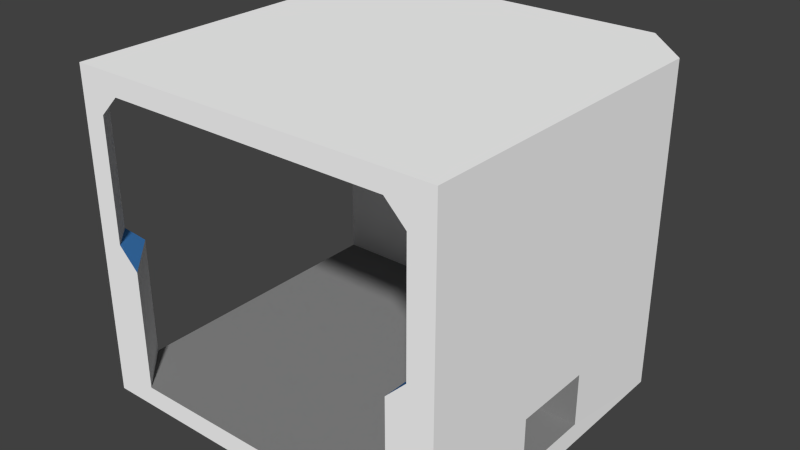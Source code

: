 # Source: Lshapevents.blend  (saved by Blender 2.76.0; exported with 4.5.12 LTS)
import bpy
from mathutils import Matrix  # noqa: F401  (used for matrix-valued properties, if any)

bpy.ops.wm.read_factory_settings(use_empty=True)
scene = bpy.context.scene
scene.name = 'Scene'

# ---- collections
col_collection_1 = bpy.data.collections.new('Collection 1'); scene.collection.children.link(col_collection_1)

# ---- materials (node trees are filled in below, after node groups)
mat_material = bpy.data.materials.new('Material')
mat_material.alpha_threshold = 0.0
mat_material.use_transparent_shadow = False
mat_material.diffuse_color = (1.0, 1.0, 1.0, 1.0)
mat_material.roughness = 0.5
mat_material.specular_intensity = 0.5064
mat_material.line_color = (0.0, 0.0, 0.0, 1.0)
mat_material_001 = bpy.data.materials.new('Material.001')
mat_material_001.alpha_threshold = 0.0
mat_material_001.use_transparent_shadow = False
mat_material_001.diffuse_color = (0.2529, 0.2529, 0.2529, 1.0)
mat_material_001.specular_color = (0.1149, 0.1149, 0.1149)
mat_material_001.roughness = 0.5
mat_material_001.specular_intensity = 0.1847
mat_material_002 = bpy.data.materials.new('Material.002')
mat_material_002.alpha_threshold = 0.0
mat_material_002.use_transparent_shadow = False
mat_material_002.diffuse_color = (0.08124, 0.3226, 0.8, 1.0)
mat_material_002.roughness = 0.5

# ---- material node trees

# ---- world
world_world = bpy.data.worlds.new('World'); scene.world = world_world
world_world.color = (0.05088, 0.05088, 0.05088)
world_world.use_sun_shadow = False
world_world.sun_shadow_jitter_overblur = 0.0
world_world.cycles.sampling_method = 'MANUAL'
world_world.cycles.sample_map_resolution = 256

# ---- meshes
me_cube = bpy.data.meshes.new('Cube')
me_cube.from_pydata([(-1.145, 3.145, -0.9584), (-1.145, 1.145, -0.9584), (-1.145, 3.145, 1.042), (-1.145, 1.145, 1.042), (-1.145, 2.145, -0.9584), (-1.145, 1.145, 0.04159), (-1.145, 2.145, 1.042), (-1.145, 1.645, -0.9584), (-1.145, 3.145, 0.5416), (-1.145, 1.145, 0.5416), (-1.145, 1.645, 1.042), (-1.145, 2.645, -0.9584), (-1.145, 2.645, 1.042), (-1.145, 1.395, -0.9584), (-1.145, 3.145, 0.7916), (-1.145, 1.145, 0.7916), (-1.145, 1.395, 1.042), (-1.145, 2.395, -0.9584), (-1.145, 2.395, 1.042), (-1.145, 1.895, -0.9584), (-1.145, 3.145, 0.2916), (-1.145, 1.145, 0.2916), (-1.145, 1.895, 1.042), (-1.145, 2.895, -0.9584), (-1.145, 2.895, 1.042), (-1.145, 1.27, -0.9584), (-1.145, 1.27, 1.042), (-1.145, 2.27, -0.9584), (-1.145, 2.27, 1.042), (-1.145, 2.145, -0.8334), (-1.145, 1.77, -0.9584), (-1.145, 3.145, 0.4166), (-1.145, 1.145, 0.4166), (-1.145, 1.77, 1.042), (-1.145, 2.77, -0.9584), (-1.145, 2.77, 1.042), (-1.145, 2.645, -0.8334), (-1.145, 1.27, -0.4584), (-1.145, 1.645, -0.8334), (-1.145, 1.52, -0.9584), (-1.145, 3.145, 0.6666), (-1.145, 1.145, 0.6666), (-1.145, 1.52, 1.042), (-1.145, 2.52, -0.9584), (-1.145, 2.52, 1.042), (-1.145, 2.02, -0.9584), (-1.145, 3.145, 0.1666), (-1.145, 1.145, 0.1666), (-1.145, 2.02, 1.042), (-1.145, 3.02, -0.9584), (-1.145, 3.145, -0.8334), (-1.145, 1.145, -0.8334), (-1.145, 3.02, 1.042), (-1.145, 2.145, 0.9166), (-1.145, 2.645, 0.9166), (-1.145, 3.301, 0.1666), (-1.145, 1.645, 0.9166), (-1.145, 1.895, 0.9166), (-1.145, 3.301, -0.3334), (-1.145, 3.301, 0.6666), (-1.145, 3.301, 0.4166), (-1.145, 3.301, -0.08341), (-1.145, 3.301, 0.9166), (-1.145, 1.895, -0.8334), (-1.145, 1.27, -0.7084), (-1.145, 1.395, -0.8334), (-1.145, 3.02, -0.2084), (-1.145, 2.895, -0.8334), (-1.145, 2.395, -0.8334), (-1.145, 2.895, 0.9166), (-1.145, 2.395, 0.9166), (-1.145, 1.27, -0.2084), (-1.145, 1.395, 0.9166), (-1.145, 1.52, 0.9166), (-1.145, 1.27, -0.3334), (-1.145, 2.52, 0.9166), (-1.145, 3.02, 0.9166), (-1.145, 2.52, -0.8334), (-1.145, 2.27, -0.8334), (-1.145, 2.77, -0.8334), (-1.145, 3.02, -0.08341), (-1.145, 1.52, -0.8334), (-1.145, 1.27, -0.8334), (-1.145, 2.02, -0.8334), (-1.145, 1.77, -0.8334), (-1.145, 3.301, 0.2916), (-1.145, 3.301, -0.2084), (-1.145, 2.02, 0.9166), (-1.145, 1.77, 0.9166), (-1.145, 3.301, 0.5416), (-1.145, 1.27, -0.5834), (-1.145, 2.77, 0.9166), (-1.145, 2.27, 0.9166), (-1.145, 1.27, -0.08341), (-1.145, 3.301, 1.042), (-1.145, 1.27, 0.9166), (1.0, 1.0, -0.9584), (-1.0, 1.0, -0.9584), (1.0, 1.0, 1.042), (-1.0, 1.0, 1.042), (1.788e-07, 1.0, -0.9584), (1.0, 1.0, 0.04159), (-1.0, 1.0, 0.04159), (2.384e-07, 1.0, 1.042), (-0.5, 1.0, -0.9584), (1.0, 1.0, 0.5416), (-1.0, 1.0, 0.5416), (-0.5, 1.0, 1.042), (0.5, 1.0, -0.9584), (0.5, 1.0, 1.042), (-0.75, 1.0, -0.9584), (-1.0, 1.0, 0.7916), (-0.75, 1.0, 1.042), (0.25, 1.0, -0.9584), (0.25, 1.0, 1.042), (-0.25, 1.0, -0.9584), (1.0, 1.0, 0.2916), (-1.0, 1.0, 0.2916), (-0.25, 1.0, 1.042), (0.75, 1.0, -0.9584), (0.75, 1.0, 1.042), (-0.875, 1.0, -0.9584), (-0.875, 1.0, 1.042), (0.125, 1.0, -0.9584), (0.125, 1.0, 1.042), (2.384e-07, 1.0, 0.9166), (-0.375, 1.0, -0.9584), (1.0, 1.0, 0.4166), (-1.0, 1.0, 0.4166), (-0.375, 1.0, 1.042), (0.625, 1.0, -0.9584), (0.625, 1.0, 1.042), (0.5, 1.0, 0.9166), (-0.5, 1.0, 0.9166), (-0.875, 1.0, -0.4584), (-0.625, 1.0, -0.9584), (1.0, 1.0, 0.6666), (-1.0, 1.0, 0.6666), (-0.625, 1.0, 1.042), (0.375, 1.0, -0.9584), (0.375, 1.0, 1.042), (-0.125, 1.0, -0.9584), (1.0, 1.0, 0.1666), (-1.0, 1.0, 0.1666), (-0.125, 1.0, 1.042), (0.875, 1.0, -0.9584), (1.0, 1.0, -0.8334), (-1.0, 1.0, -0.8334), (0.875, 1.0, 1.042), (1.863e-07, 1.0, -0.8334), (1.156, 1.0, -0.8334), (0.5, 1.0, -0.8334), (-0.5, 1.0, -0.8334), (-0.25, 1.0, -0.8334), (-0.875, 1.0, -0.2084), (-0.25, 1.0, 0.9166), (-0.75, 1.0, 0.9166), (0.75, 1.0, 0.9166), (0.25, 1.0, 0.9166), (0.75, 1.0, -0.8334), (0.25, 1.0, -0.8334), (-0.875, 1.0, -0.7084), (-0.75, 1.0, -0.8334), (-0.625, 1.0, -0.8334), (-0.875, 1.0, -0.5834), (0.375, 1.0, -0.8334), (0.875, 2.0, -0.08341), (0.875, 1.0, -0.8334), (0.875, 3.0, -0.4584), (0.375, 1.0, 0.9166), (0.125, 1.0, 0.9166), (0.625, 1.0, 0.9166), (-0.625, 1.0, 0.9166), (-0.875, 1.0, 0.9166), (-0.125, 1.0, 0.9166), (-0.375, 1.0, 0.9166), (-0.875, 1.0, -0.08341), (-0.125, 1.0, -0.8334), (-0.375, 1.0, -0.8334), (-0.875, 1.0, -0.3334), (0.625, 1.0, -0.8334), (0.125, 1.0, -0.8334), (-0.875, 1.0, -0.8334), (1.156, 1.0, -0.9584), (-1.145, 1.0, -0.9584), (-1.145, 1.0, 0.9166), (-1.145, 1.0, 1.042), (-1.145, 1.0, -0.08341), (-1.145, 1.0, 0.04159), (-1.145, 1.0, 0.4166), (-1.145, 1.0, 0.5416), (-1.145, 1.0, -0.5834), (-1.145, 1.0, -0.4584), (-1.145, 1.0, 0.6666), (-1.145, 1.0, 0.7916), (-1.145, 1.0, -0.3334), (-1.145, 1.0, -0.2084), (-1.145, 1.0, 0.1666), (-1.145, 1.0, 0.2916), (-1.145, 1.0, -0.8334), (-1.145, 1.0, -0.7084), (1.0, 3.0, 0.04159), (1.0, 3.0, 0.7916), (1.0, 1.0, 0.7916), (0.875, 1.0, -0.4584), (0.875, 1.0, 0.9166), (0.875, 1.0, -0.08341), (0.875, 3.0, -0.08341), (0.875, 3.0, -0.8334), (0.875, 3.0, 0.9166), (-1.145, 3.145, 0.04159), (0.8548, 3.145, 0.04159), (0.8548, 3.145, 0.7916), (0.8548, 3.02, -0.4584), (-1.145, 3.02, -0.4584), (-1.145, 3.02, -0.7084), (0.8548, 3.02, -0.2084), (0.8548, 3.02, -0.7084), (0.8548, 3.02, 0.9166), (0.8548, 3.02, -0.5834), (0.8548, 3.02, -0.8334), (0.8548, 3.02, -0.08341), (0.8548, 3.02, -0.3334), (-1.145, 3.02, -0.3334), (-1.145, 3.02, -0.8334), (-1.145, 3.02, -0.5834), (-1.02, 3.301, 1.042), (0.8548, 3.301, -0.8334), (-1.145, 3.301, -0.8334), (-1.02, 3.301, -0.9584), (-0.02023, 3.301, 1.042), (0.8548, 3.301, 0.1666), (-0.02023, 3.301, -0.9584), (-0.5202, 3.301, 1.042), (0.8548, 3.301, -0.3334), (-0.5202, 3.301, -0.9584), (0.4798, 3.301, 1.042), (0.8548, 3.301, 0.6666), (0.4798, 3.301, -0.9584), (-0.7702, 3.301, 1.042), (0.8548, 3.301, -0.5834), (-1.145, 3.301, -0.5834), (-0.7702, 3.301, -0.9584), (0.2298, 3.301, 1.042), (0.8548, 3.301, 0.4166), (0.2298, 3.301, -0.9584), (-0.2702, 3.301, 1.042), (0.8548, 3.301, -0.08341), (-0.2702, 3.301, -0.9584), (0.7298, 3.301, 1.042), (0.8548, 3.301, 0.9166), (0.7298, 3.301, -0.9584), (-0.8952, 3.301, 1.042), (0.8548, 3.301, -0.7084), (-1.145, 3.301, -0.7084), (-0.8952, 3.301, -0.9584), (0.1048, 3.301, 1.042), (0.8548, 3.301, 0.2916), (0.1048, 3.301, -0.9584), (-0.3952, 3.301, 1.042), (0.8548, 3.301, -0.2084), (-0.3952, 3.301, -0.9584), (0.6048, 3.301, 1.042), (0.6048, 3.301, -0.9584), (-0.6452, 3.301, 1.042), (0.8548, 3.301, -0.4584), (-1.145, 3.301, -0.4584), (-0.6452, 3.301, -0.9584), (0.3548, 3.301, 1.042), (0.8548, 3.301, 0.5416), (0.3548, 3.301, -0.9584), (-0.1452, 3.301, 1.042), (-0.1452, 3.301, -0.9584), (0.8548, 3.301, 1.042), (0.8548, 3.301, -0.9584), (-1.145, 3.301, -0.9584), (1.156, 1.0, 1.042), (1.156, 3.0, 1.042), (1.156, 3.0, -0.9584), (0.875, 3.0, -0.6459), (0.875, 1.0, -0.2709), (0.875, 1.0, -0.6459), (0.875, 3.0, -0.2709), (0.875, 2.5, -0.08341), (0.875, 1.5, -0.08341), (0.875, 1.75, -0.8334), (0.875, 2.25, -0.8334), (0.875, 1.75, -0.5107), (0.875, 2.25, -0.5107), (1.155, 1.75, -0.8334), (1.155, 2.25, -0.8334), (1.155, 1.75, -0.5107), (1.155, 2.25, -0.5107), (0.9067, 1.75, -0.8334), (0.9067, 1.75, -0.5107), (0.9067, 2.25, -0.8334), (0.9067, 2.25, -0.5107), (0.875, 2.25, -0.5107), (0.875, 2.283, -0.8334), (0.875, 2.283, -0.5107), (0.875, 1.717, -0.8334), (0.875, 1.717, -0.5107), (0.875, 1.75, -0.4774), (0.875, 2.25, -0.4774), (0.823, 2.25, -0.5107), (0.823, 1.75, -0.5107), (0.823, 2.25, -0.8334), (0.823, 1.75, -0.8334), (0.823, 2.25, -0.5107), (0.823, 2.25, -0.8334), (0.823, 2.283, -0.5107), (0.823, 2.283, -0.8334), (0.823, 1.717, -0.5107), (0.823, 1.717, -0.8334), (0.823, 2.25, -0.4774), (0.823, 1.75, -0.4774)], [(25, 1), (27, 4), (30, 7), (31, 8), (32, 9), (34, 11), (39, 13), (40, 14), (41, 15), (43, 17), (45, 19), (46, 20), (47, 21), (49, 23), (13, 25), (17, 27), (19, 30), (20, 31), (21, 32), (23, 34), (7, 39), (8, 40), (9, 41), (11, 43), (4, 45), (5, 47), (0, 49), (74, 37), (71, 74), (64, 82), (90, 64), (37, 90), (93, 71), (127, 105), (128, 106), (137, 111), (142, 116), (143, 117), (116, 127), (117, 128), (105, 136), (106, 137), (101, 142), (102, 143), (164, 134), (161, 164), (154, 176), (179, 154), (134, 179), (182, 161), (184, 1), (210, 46), (136, 203), (184, 183), (288, 297)], [(3, 186, 99, 122, 112, 138, 107, 129, 118, 144, 103, 124, 114, 140, 109, 131, 120, 148, 98, 276, 277, 273, 249, 262, 236, 268, 243, 256, 230, 271, 246, 259, 233, 264, 239, 252, 226, 94, 2, 52, 24, 35, 12, 44, 18, 28, 6, 48, 22, 33, 10, 42, 16, 26), (186, 185, 194, 193, 190, 189, 198, 197, 188, 187, 196, 195, 192, 191, 200, 199, 147, 182, 176, 102, 111, 173, 156, 172, 133, 175, 155, 174, 125, 170, 158, 169, 132, 171, 157, 205, 203, 101, 206, 280, 204, 281, 167, 146, 150, 276, 98, 148, 120, 131, 109, 140, 114, 124, 103, 144, 118, 129, 107, 138, 112, 122, 99), (121, 110, 135, 104, 126, 115, 141, 100, 123, 113, 139, 108, 130, 119, 145, 96, 183, 150, 146, 167, 159, 180, 151, 165, 160, 181, 149, 177, 153, 178, 152, 163, 162, 182, 147, 199, 184, 97), (15, 95, 173, 111), (5, 102, 176, 93), (82, 93, 176, 182), (5, 15, 111, 102), (203, 205, 209, 202), (277, 278, 274, 227, 253, 240, 265, 234, 260, 247, 231, 257, 244, 269, 237, 250, 273), (202, 209, 218, 212), (201, 202, 212, 211), (207, 201, 211, 221), (220, 208, 279, 168, 282, 207, 221, 216, 222, 213, 219, 217), (68, 77, 36, 79, 67, 224, 50, 228, 275, 184, 199, 51, 82, 65, 81, 38, 84, 63, 83, 29, 78), (185, 186, 3, 26, 16, 42, 10, 33, 22, 48, 6, 28, 18, 44, 12, 35, 24, 52, 2, 94, 62, 59, 89, 60, 85, 55, 61, 86, 58, 266, 241, 254, 228, 50, 224, 215, 225, 214, 223, 66, 80, 210, 14, 76, 69, 91, 54, 75, 70, 92, 53, 87, 57, 88, 56, 73, 72, 95, 15, 5, 93, 82, 51, 199, 200, 191, 192, 195, 196, 187, 188, 197, 198, 189, 190, 193, 194), (201, 207, 283, 166, 284, 206, 101), (203, 202, 201, 101), (212, 218, 76, 14), (210, 80, 221, 211), (212, 14, 210, 211), (219, 213, 222, 216, 221, 80, 66, 223, 214, 225, 215, 224, 220, 217), (230, 256, 243, 268, 236, 262, 249, 273, 250, 237, 269, 244, 257, 231, 247, 260, 234, 265, 240, 253, 227, 274, 251, 263, 238, 270, 245, 258, 232, 272, 248, 261, 235, 267, 242, 255, 229, 275, 228, 254, 241, 266, 58, 86, 61, 55, 85, 60, 89, 59, 62, 94, 226, 252, 239, 264, 233, 259, 246, 271), (77, 68, 78, 29, 83, 63, 84, 38, 81, 65, 82, 182, 162, 163, 152, 178, 153, 177, 149, 181, 160, 165, 151, 180, 159, 167, 285, 286, 208, 220, 224, 67, 79, 36), (95, 72, 73, 56, 88, 57, 87, 53, 92, 70, 75, 54, 91, 69, 76, 218, 209, 205, 157, 171, 132, 169, 158, 170, 125, 174, 155, 175, 133, 172, 156, 173), (279, 208, 286, 288, 287, 285, 167, 281, 204, 280, 206, 284, 166, 283, 207, 282, 168), (294, 291, 289, 293, 285, 287), (294, 296, 292, 291), (278, 277, 276, 291, 292, 290), (278, 290, 289, 291, 276, 150, 183), (287, 288, 296, 294), (299, 310, 314, 303), (296, 288, 304), (288, 287, 305, 304), (299, 298, 311, 310), (301, 302, 315, 312), (301, 312, 313, 300), (287, 285, 307, 305), (303, 314, 315, 302), (286, 295, 306), (295, 290, 292, 296, 297, 308, 309), (304, 312, 315, 314, 310, 308, 305), (309, 308, 310, 311), (307, 313, 312, 305), (293, 289, 290, 295, 286, 285)])
me_cube.polygons.foreach_set('material_index', [0, 0, 0, 0, 2, 0, 0, 0, 0, 0, 0, 2, 0, 0, 0, 2, 0, 0, 2, 0, 0, 0, 1, 0, 0, 0, 0, 0, 0, 0, 1, 0, 0, 1, 1, 1, 1, 1, 1, 1, 1, 1, 1, 1])
me_cube.materials.append(mat_material)
me_cube.materials.append(mat_material_001)
me_cube.materials.append(mat_material_002)
me_cube.use_remesh_preserve_volume = False
me_cube.use_remesh_preserve_attributes = False
me_cube.use_mirror_vertex_groups = False
me_cube.update()

# ---- objects
ob_cube = bpy.data.objects.new('Cube', me_cube)

# ---- transforms, parenting, visibility, modifiers, constraints
ob_cube.location = (0.02888, 0.1638, 1.311)
ob_cube.scale = (1.5, 1.5, 1.5)
ob_cube.lock_rotations_4d = False
ob_cube.empty_display_type = 'ARROWS'
ob_cube.lineart.crease_threshold = 0.0
_m = ob_cube.modifiers.new('Collision', 'COLLISION')

# ---- collection membership
col_collection_1.objects.link(ob_cube)

# ---- scene / render settings (as saved in the file)
scene.frame_start = 1; scene.frame_end = 250; scene.frame_set(64)
scene.render.engine = 'BLENDER_EEVEE_NEXT'
scene.render.resolution_percentage = 50
scene.render.dither_intensity = 0.0
scene.cycles.use_denoising = False
scene.cycles.samples = 10
scene.cycles.sampling_pattern = 'TABULATED_SOBOL'
scene.cycles.light_sampling_threshold = 0.0
scene.cycles.use_adaptive_sampling = False
scene.cycles.use_light_tree = False
scene.cycles.blur_glossy = 0.0
scene.cycles.pixel_filter_type = 'GAUSSIAN'
scene.cycles.sample_clamp_indirect = 0.0
scene.view_settings.view_transform = 'Standard'
bpy.context.view_layer.update()

# ---- added for rendering (the .blend has no active camera and no usable light): camera, sun
cam_auto = bpy.data.cameras.new('AutoCamera')
cam_auto.lens = 50.0
cam_auto.sensor_width = 36.0
cam_auto.clip_end = 1000.0
ob_auto_camera = bpy.data.objects.new('AutoCamera', cam_auto)
scene.collection.objects.link(ob_auto_camera)
ob_auto_camera.location = (5.3389, -2.97217, 5.61429)
ob_auto_camera.rotation_euler = (1.09748, -7.21219e-08, 0.694738)
scene.camera = ob_auto_camera
light_auto_sun = bpy.data.lights.new('AutoSun', 'SUN')
light_auto_sun.energy = 3.0
light_auto_sun.angle = 0.0523599
ob_auto_sun = bpy.data.objects.new('AutoSun', light_auto_sun)
scene.collection.objects.link(ob_auto_sun)
ob_auto_sun.rotation_euler = (0.872665, 0.174533, 0.523599)
bpy.context.view_layer.update()
